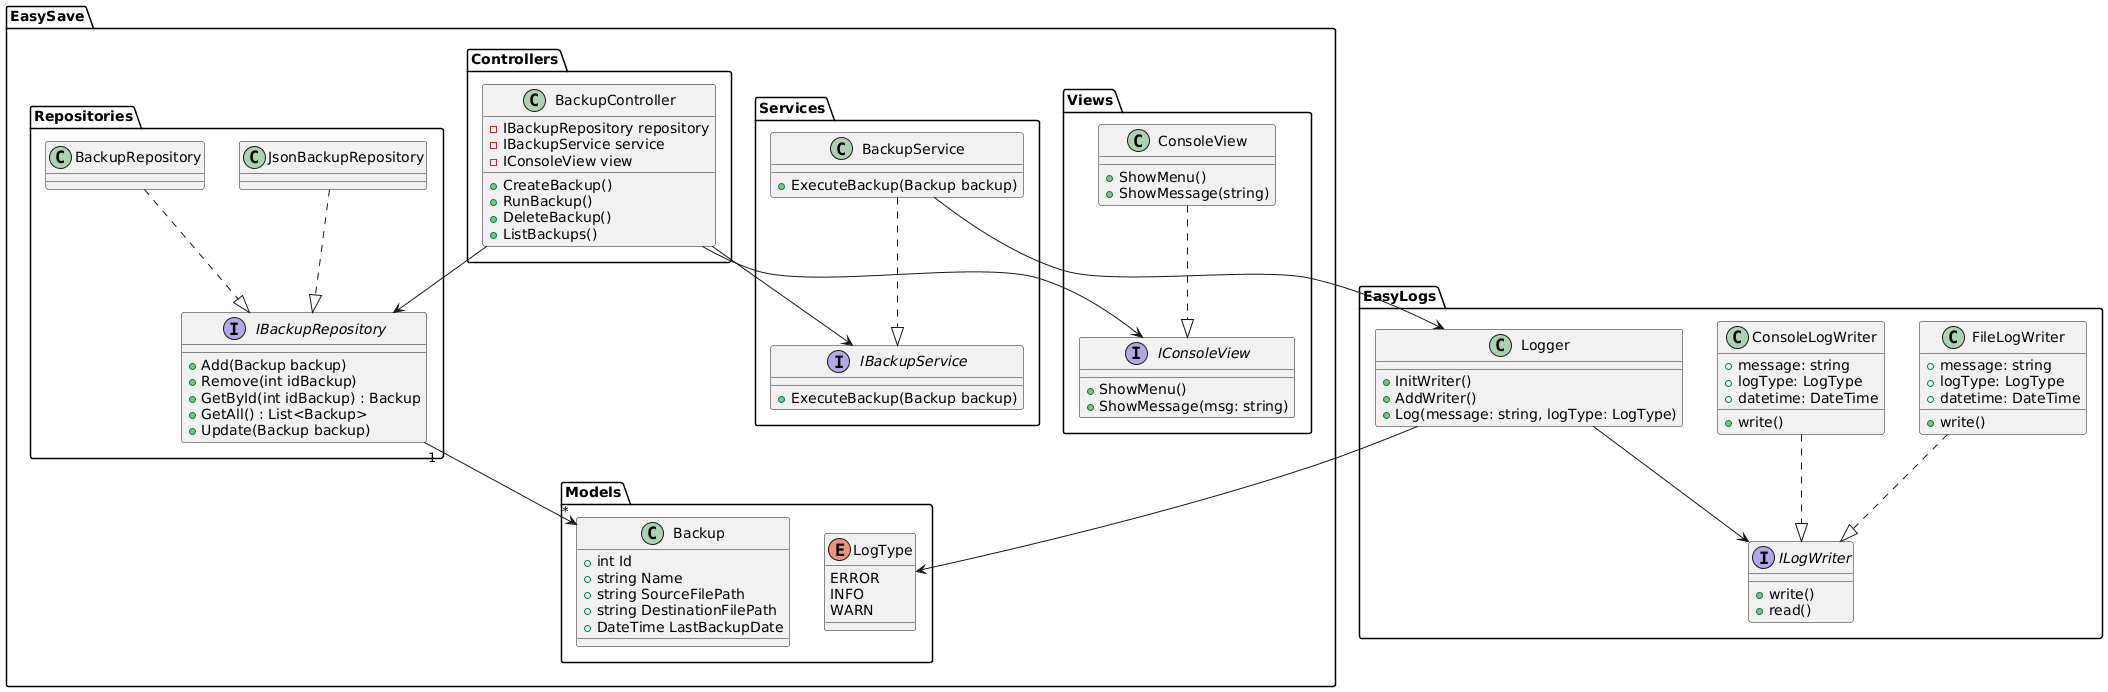

The diagram above was rendered by PlantUML. Its source (embedded in the PNG):
@startuml
package EasySave {

    package Models {
        class Backup {
            +int Id
            +string Name
            +string SourceFilePath
            +string DestinationFilePath
            +DateTime LastBackupDate
        }
    
        enum LogType {
            ERROR
            INFO
            WARN
        }
    }
    
    package Repositories {
        
        interface IBackupRepository {
            +Add(Backup backup)
            +Remove(int idBackup)
            +GetById(int idBackup) : Backup
            +GetAll() : List<Backup>
            +Update(Backup backup)
        }
    
        class BackupRepository
        class JsonBackupRepository
    }
    
    package Services {
    
        interface IBackupService {
            +ExecuteBackup(Backup backup)
        }
    
        class BackupService {
            +ExecuteBackup(Backup backup)
        }
    
    }
    
    package Views {
    
        interface IConsoleView {
            +ShowMenu()
            +ShowMessage(msg: string)
        }
    
        class ConsoleView {
            +ShowMenu()
            +ShowMessage(string)
        }
    }
    
    package Controllers {
        class BackupController {
            -IBackupRepository repository
            -IBackupService service
            -IConsoleView view
            +CreateBackup()
            +RunBackup()
            +DeleteBackup()
            +ListBackups()
        }
    }
}

package EasyLogs 
{

    class ConsoleLogWriter {
        +message: string
        +logType: LogType
        +datetime: DateTime
        +write()
    }

    class FileLogWriter {
        +message: string
        +logType: LogType
        +datetime: DateTime
        +write()
    }

    interface ILogWriter {
        +write()
        +read()
    }

    class Logger {
        +InitWriter()
        +AddWriter()
        +Log(message: string, logType: LogType)
    }
}

' Relations
BackupRepository ..|> IBackupRepository
JsonBackupRepository ..|> IBackupRepository

BackupService ..|> IBackupService
ConsoleView ..|> IConsoleView

ConsoleLogWriter ..|> ILogWriter
FileLogWriter ..|> ILogWriter

IBackupRepository "1" --> "*" Backup
BackupController --> IBackupRepository
BackupController --> IBackupService
BackupController --> IConsoleView

BackupService --> Logger
Logger --> ILogWriter
Logger --> LogType
@enduml